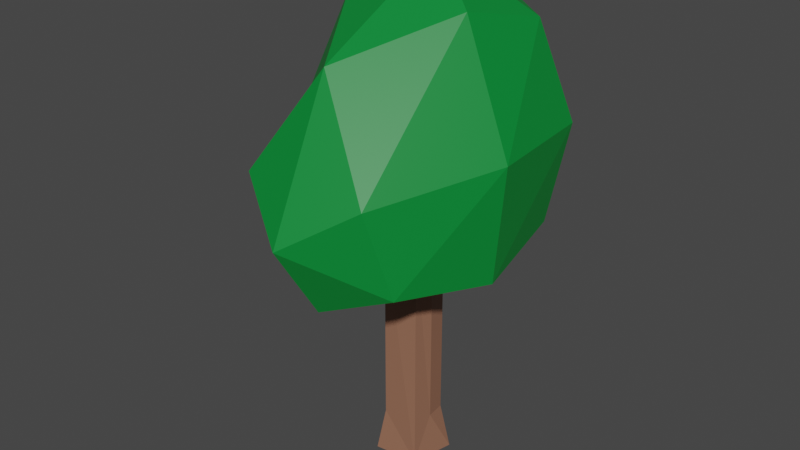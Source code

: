 # Source: tree3.blend  (saved by Blender 3.3.6; exported with 4.5.12 LTS)
import bpy
from mathutils import Matrix  # noqa: F401  (used for matrix-valued properties, if any)

bpy.ops.wm.read_factory_settings(use_empty=True)
scene = bpy.context.scene
scene.name = 'Scene'

# ---- collections
col_collection = bpy.data.collections.new('Collection'); scene.collection.children.link(col_collection)

# ---- materials (node trees are filled in below, after node groups)
mat_lightleaf = bpy.data.materials.new('LightLeaf')
mat_lightleaf.use_transparent_shadow = False
mat_wood = bpy.data.materials.new('Wood')
mat_wood.use_transparent_shadow = False

# ---- material node trees
mat_lightleaf.use_nodes = True; mat_lightleaf.node_tree.nodes.clear()
_N = mat_lightleaf.node_tree.nodes; _L = mat_lightleaf.node_tree.links
n0 = _N.new('ShaderNodeBsdfPrincipled'); n0.name = 'Principled BSDF'; n0.location = (10, 300)
n0.distribution = 'GGX'
n0.subsurface_method = 'RANDOM_WALK_SKIN'
n0.inputs[0].default_value = (0.0, 0.233, 0.0344, 1.0)
n0.inputs[3].default_value = 1.45
n0.inputs[27].default_value = (0.0, 0.0, 0.0, 1.0)
n0.inputs[28].default_value = 1.0
n1 = _N.new('ShaderNodeOutputMaterial'); n1.name = 'Material Output'; n1.location = (300, 300)
_L.new(n0.outputs[0], n1.inputs[0])
n1.is_active_output = True
mat_wood.use_nodes = True; mat_wood.node_tree.nodes.clear()
_N = mat_wood.node_tree.nodes; _L = mat_wood.node_tree.links
n0 = _N.new('ShaderNodeBsdfPrincipled'); n0.name = 'Principled BSDF'; n0.location = (10, 300)
n0.distribution = 'GGX'
n0.subsurface_method = 'RANDOM_WALK_SKIN'
n0.inputs[0].default_value = (0.3264, 0.1528, 0.09497, 1.0)
n0.inputs[3].default_value = 1.45
n0.inputs[27].default_value = (0.0, 0.0, 0.0, 1.0)
n0.inputs[28].default_value = 1.0
n1 = _N.new('ShaderNodeOutputMaterial'); n1.name = 'Material Output'; n1.location = (300, 300)
_L.new(n0.outputs[0], n1.inputs[0])
n1.is_active_output = True

# ---- world
world_world = bpy.data.worlds.new('World'); scene.world = world_world
world_world.use_nodes = True; world_world.node_tree.nodes.clear()
_N = world_world.node_tree.nodes; _L = world_world.node_tree.links
n0 = _N.new('ShaderNodeOutputWorld'); n0.name = 'World Output'; n0.location = (300, 300)
n1 = _N.new('ShaderNodeBackground'); n1.name = 'Background'; n1.location = (10, 300)
n1.inputs[0].default_value = (0.05088, 0.05088, 0.05088, 1.0)
_L.new(n1.outputs[0], n0.inputs[0])
n0.is_active_output = True
world_world.color = (0.05088, 0.05088, 0.05088)
world_world.use_sun_shadow = False
world_world.sun_shadow_jitter_overblur = 0.0

# ---- meshes
me_cube_001 = bpy.data.meshes.new('Cube.001')
me_cube_001.from_pydata([(-0.4352, -0.5, -0.5556), (-0.4722, 0.5, -0.5), (-0.4352, 0.5556, 0.5), (0.3148, -0.5, -0.5556), (-0.1543, -0.4074, 0.4074), (0.4444, 0.5, -0.5), (0.3148, 0.5556, 0.5), (-0.5562, 1.024e-08, -0.6183), (-0.5562, 0.6183, -2.142e-08), (-0.004372, 0.6096, -0.6096), (-0.04621, 0.6965, 0.6096), (0.494, 0.6183, -1.77e-08), (0.494, 1.863e-09, -0.6183), (0.2265, 0.1052, 0.6057), (0.2265, -0.6057, -0.1052), (-0.04621, -0.6096, -0.6965), (-0.4598, -0.6057, -0.1052), (-0.4598, 0.1052, 0.6057), (-0.1031, -0.8189, -0.3185), (-0.1031, 0.3185, 0.8189), (-0.01149, 0.8508, -1.024e-08), (0.5413, 0.01067, -0.01067), (-0.01149, 1.676e-08, -0.8508), (-0.7009, 0.01067, -0.01067), (-0.1249, 0.1686, -1.815), (-0.09513, -0.08188, -1.571), (0.1014, 0.1355, -1.571), (-0.1423, -0.09847, -1.825), (0.1484, 0.1603, -1.824), (-0.1109, 0.02761, -1.564), (0.1123, -0.09361, -1.801), (0.1172, 0.02595, -1.564), (-0.09513, 0.1354, -1.571), (-0.1109, 0.02678, -0.2238), (-0.09506, -0.08194, -0.2387), (0.1014, -0.08194, -0.2387), (0.1172, 0.02678, -0.2238), (0.1014, 0.1355, -0.2387), (-0.09506, 0.1355, -0.2387), (-0.09506, 0.1355, -0.5188), (0.1014, 0.1355, -0.5188), (0.1014, -0.08194, -0.5188), (-0.09506, -0.08194, -0.5188), (-0.1109, 0.02678, -0.5039), (0.1172, 0.02678, -0.5039), (-0.09506, 0.1355, -0.5188), (-0.09506, 0.1355, -0.2387), (-0.1109, 0.02678, -0.2238), (-0.09506, -0.08194, -0.2387), (0.1014, -0.08194, -0.2387), (0.1172, 0.02678, -0.2238), (0.1014, 0.1355, -0.2387), (0.1014, -0.08194, -0.5188), (-0.1109, 0.02678, -0.5039), (0.1014, 0.1355, -0.5188), (-0.09506, -0.08194, -0.5188), (0.1172, 0.02678, -0.5039)], [], [(4, 16, 18, 14), (0, 15, 18, 16), (3, 14, 18, 15), (2, 17, 19, 10), (4, 13, 19, 17), (6, 10, 19, 13), (5, 9, 20, 11), (9, 1, 8, 20), (20, 8, 2, 10), (11, 20, 10, 6), (3, 12, 21, 14), (12, 5, 11, 21), (21, 11, 6, 13), (14, 21, 13, 4), (0, 7, 22, 15), (7, 1, 9, 22), (22, 9, 5, 12), (15, 22, 12, 3), (1, 7, 23, 8), (7, 0, 16, 23), (23, 16, 4, 17), (8, 23, 17, 2), (24, 28, 27), (28, 26, 31), (27, 25, 29), (30, 25, 27), (35, 48, 49), (33, 46, 47), (39, 53, 45), (34, 47, 48), (44, 54, 56), (38, 51, 46), (41, 56, 52), (40, 45, 54), (36, 49, 50), (43, 55, 53), (37, 50, 51), (42, 52, 55), (32, 24, 27, 29), (32, 26, 28, 24), (38, 33, 36, 37), (28, 31, 30), (27, 28, 30), (35, 34, 48), (33, 38, 46), (33, 34, 35, 36), (41, 30, 31, 44), (39, 43, 53), (34, 33, 47), (44, 40, 54), (38, 37, 51), (42, 43, 29, 25), (40, 44, 31, 26), (39, 32, 29, 43), (40, 26, 32, 39), (42, 25, 30, 41), (48, 55, 52, 49), (51, 54, 45, 46), (46, 45, 53, 47), (51, 50, 56, 54), (48, 47, 53, 55), (49, 52, 56, 50), (41, 44, 56), (40, 39, 45), (36, 35, 49), (43, 42, 55), (37, 36, 50), (42, 41, 52)])
me_cube_001.polygons.foreach_set('material_index', [0, 0, 0, 0, 0, 0, 0, 0, 0, 0, 0, 0, 0, 0, 0, 0, 0, 0, 0, 0, 0, 0, 1, 1, 1, 1, 1, 1, 1, 1, 1, 1, 1, 1, 1, 1, 1, 1, 1, 1, 1, 1, 1, 1, 1, 1, 1, 1, 1, 1, 1, 1, 1, 1, 1, 1, 1, 1, 1, 1, 1, 1, 1, 1, 1, 1, 1, 1])
_uv = me_cube_001.uv_layers.new(name='UVMap')
_uv.uv.foreach_set('vector', [0.7917, 0.75, 0.5833, 0.875, 0.5093, 0.8316, 0.5501, 0.7405, 0.375, 1.0, 0.375, 0.875, 0.5093, 0.8316, 0.5833, 0.875, 0.375, 0.75, 0.5501, 0.7405, 0.5093, 0.8316, 0.375, 0.875, 0.875, 0.5, 0.8333, 0.625, 0.7593, 0.5816, 0.75, 0.5, 0.7917, 0.75, 0.6785, 0.612, 0.7593, 0.5816, 0.8333, 0.625, 0.625, 0.5, 0.75, 0.5, 0.7593, 0.5816, 0.6785, 0.612, 0.375, 0.5, 0.375, 0.375, 0.5012, 0.375, 0.5111, 0.4997, 0.375, 0.375, 0.375, 0.25, 0.5, 0.25, 0.5012, 0.375, 0.5012, 0.375, 0.5, 0.25, 0.625, 0.25, 0.625, 0.375, 0.5111, 0.4997, 0.5012, 0.375, 0.625, 0.375, 0.625, 0.5, 0.375, 0.75, 0.3861, 0.6247, 0.5378, 0.6227, 0.5501, 0.7405, 0.3861, 0.6247, 0.375, 0.5, 0.5111, 0.4997, 0.5378, 0.6227, 0.5378, 0.6227, 0.5111, 0.4997, 0.625, 0.5, 0.6785, 0.612, 0.5501, 0.7405, 0.5378, 0.6227, 0.6785, 0.612, 0.7917, 0.75, 0.125, 0.75, 0.125, 0.625, 0.2512, 0.625, 0.25, 0.75, 0.125, 0.625, 0.125, 0.5, 0.25, 0.5, 0.2512, 0.625, 0.2512, 0.625, 0.25, 0.5, 0.375, 0.5, 0.3861, 0.6247, 0.25, 0.75, 0.2512, 0.625, 0.3861, 0.6247, 0.375, 0.75, 0.375, 0.25, 0.375, 0.125, 0.5, 0.125, 0.5, 0.25, 0.375, 0.125, 0.375, 0.0, 0.5, 0.0, 0.5, 0.125, 0.5, 0.125, 0.5, 0.0, 0.625, 0.0, 0.625, 0.125, 0.5, 0.25, 0.5, 0.125, 0.625, 0.125, 0.625, 0.25, 0.0, 1.0, 1.0, 0.9594, 0.0, 0.06901, 1.0, 0.9594, 1.0, 1.0, 1.0, 0.5, 0.0, 0.06901, 0.0, 0.0, 0.0, 0.5, 1.0, 0.0, 0.0, 0.0, 0.0, 0.06901, 1.0, 0.0, 0.0, 0.0, 1.0, 0.0, 0.0, 0.5, 0.0, 1.0, 0.0, 0.5, 0.0, 1.0, 0.0, 0.5, 0.0, 1.0, 0.0, 0.0, 0.0, 0.5, 0.0, 0.0, 1.0, 0.5, 1.0, 1.0, 1.0, 0.5, 0.0, 1.0, 1.0, 1.0, 0.0, 1.0, 1.0, 0.0, 1.0, 0.5, 1.0, 0.0, 1.0, 1.0, 0.0, 1.0, 1.0, 1.0, 1.0, 0.5, 1.0, 0.0, 1.0, 0.5, 0.0, 0.5, 0.0, 0.0, 0.0, 0.5, 1.0, 1.0, 1.0, 0.5, 1.0, 1.0, 0.0, 0.0, 1.0, 0.0, 0.0, 0.0, 0.0, 1.0, 0.0, 1.0, 0.0, 0.06901, 0.0, 0.5, 0.0, 1.0, 1.0, 1.0, 1.0, 0.9594, 0.0, 1.0, 0.0, 1.0, 0.0, 0.5, 1.0, 0.5, 1.0, 1.0, 1.0, 0.9594, 1.0, 0.5, 1.0, 0.0, 0.0, 0.06901, 1.0, 0.9594, 1.0, 0.0, 1.0, 0.0, 0.0, 0.0, 0.0, 0.0, 0.0, 0.5, 0.0, 1.0, 0.0, 1.0, 0.0, 0.5, 0.0, 0.0, 1.0, 0.0, 1.0, 0.5, 1.0, 0.0, 1.0, 0.0, 1.0, 0.5, 1.0, 0.5, 0.0, 1.0, 0.0, 0.5, 0.0, 0.5, 0.0, 0.0, 0.0, 0.5, 0.0, 0.5, 1.0, 0.5, 1.0, 1.0, 1.0, 1.0, 0.0, 1.0, 1.0, 1.0, 1.0, 1.0, 0.0, 0.0, 0.0, 0.5, 0.0, 0.5, 0.0, 0.0, 1.0, 1.0, 1.0, 0.5, 1.0, 0.5, 1.0, 1.0, 0.0, 1.0, 0.0, 1.0, 0.0, 0.5, 0.0, 0.5, 1.0, 1.0, 1.0, 1.0, 0.0, 1.0, 0.0, 1.0, 0.0, 0.0, 0.0, 0.0, 1.0, 0.0, 1.0, 0.0, 0.0, 0.0, 0.0, 0.0, 1.0, 0.0, 1.0, 0.0, 1.0, 1.0, 1.0, 1.0, 0.0, 1.0, 0.0, 1.0, 0.0, 1.0, 0.0, 1.0, 0.0, 0.5, 0.0, 0.5, 1.0, 1.0, 1.0, 0.5, 1.0, 0.5, 1.0, 1.0, 0.0, 0.0, 0.0, 0.5, 0.0, 0.5, 0.0, 0.0, 1.0, 0.0, 1.0, 0.0, 1.0, 0.5, 1.0, 0.5, 1.0, 0.0, 1.0, 0.5, 1.0, 0.5, 1.0, 1.0, 0.0, 1.0, 0.0, 1.0, 1.0, 0.5, 1.0, 0.0, 1.0, 0.0, 0.0, 0.5, 0.0, 0.0, 0.0, 0.0, 1.0, 1.0, 1.0, 0.5, 1.0, 0.5, 0.0, 0.0, 1.0, 0.0, 1.0, 0.0])
me_cube_001.materials.append(mat_lightleaf)
me_cube_001.materials.append(mat_wood)
me_cube_001.use_remesh_fix_poles = True
me_cube_001.use_remesh_preserve_attributes = False
me_cube_001.update()

# ---- objects
ob_tree1 = bpy.data.objects.new('Tree1', me_cube_001)

# ---- transforms, parenting, visibility, modifiers, constraints
ob_tree1.location = (0.0, 0.0, 2.8)
ob_tree1.scale = (1.537, 1.537, 1.537)

# ---- collection membership
col_collection.objects.link(ob_tree1)

# ---- scene / render settings (as saved in the file)
scene.frame_start = 1; scene.frame_end = 250; scene.frame_set(1)
scene.render.engine = 'BLENDER_EEVEE_NEXT'
scene.cycles.sampling_pattern = 'TABULATED_SOBOL'
scene.cycles.use_light_tree = False
scene.view_settings.view_transform = 'Filmic'
bpy.context.view_layer.update()

# ---- added for rendering (the .blend has no active camera and no usable light): camera, sun
cam_auto = bpy.data.cameras.new('AutoCamera')
cam_auto.lens = 50.0
cam_auto.sensor_width = 36.0
cam_auto.clip_end = 1000.0
ob_auto_camera = bpy.data.objects.new('AutoCamera', cam_auto)
scene.collection.objects.link(ob_auto_camera)
ob_auto_camera.location = (4.66061, -5.71534, 5.85409)
ob_auto_camera.rotation_euler = (1.09748, -7.21219e-08, 0.694738)
scene.camera = ob_auto_camera
light_auto_sun = bpy.data.lights.new('AutoSun', 'SUN')
light_auto_sun.energy = 3.0
light_auto_sun.angle = 0.0523599
ob_auto_sun = bpy.data.objects.new('AutoSun', light_auto_sun)
scene.collection.objects.link(ob_auto_sun)
ob_auto_sun.rotation_euler = (0.872665, 0.174533, 0.523599)
bpy.context.view_layer.update()
